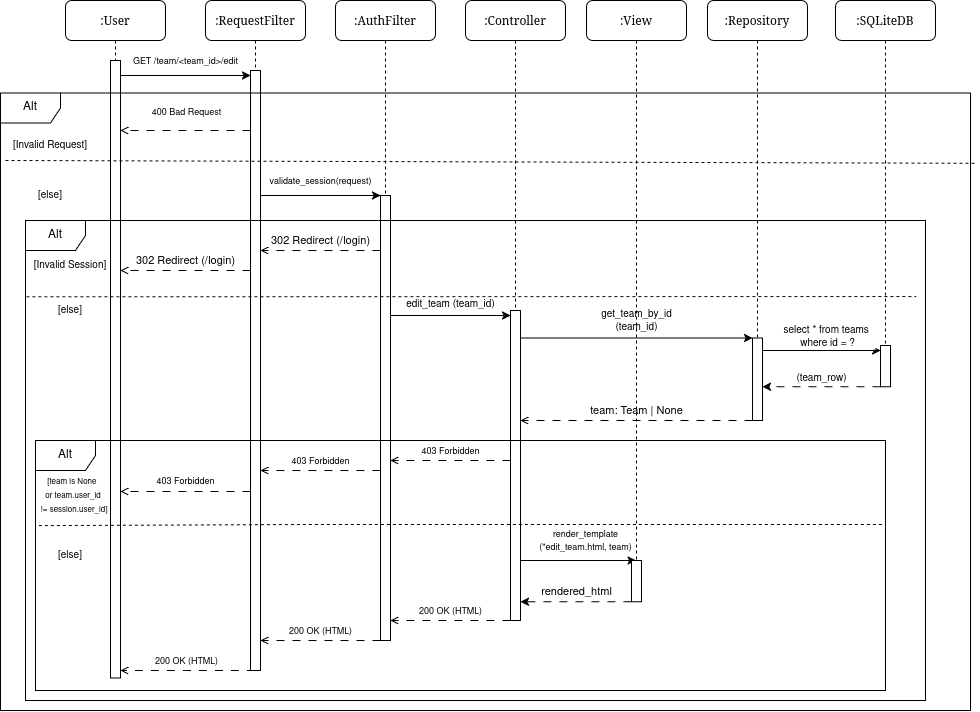

The diagram above was exported from draw.io. Its source (the exported page's mxGraphModel, read from the mxfile embedded in the PNG):
<mxGraphModel dx="1515" dy="853" grid="0" gridSize="10" guides="1" tooltips="1" connect="1" arrows="1" fold="1" page="1" pageScale="1" pageWidth="1100" pageHeight="850" background="light-dark(#FFFFFF,#A9C4EB)" math="0" shadow="0">
  <root>
    <mxCell id="0" />
    <mxCell id="1" parent="0" />
    <mxCell id="uDO56XWLHep-auaDow0M-46" parent="1" style="shape=umlLifeline;perimeter=lifelinePerimeter;whiteSpace=wrap;html=1;container=1;dropTarget=0;collapsible=0;recursiveResize=0;outlineConnect=0;portConstraint=eastwest;newEdgeStyle={&quot;edgeStyle&quot;:&quot;sequenceEdgeStyle&quot;,&quot;libavoidRouting&quot;:0,&quot;curved&quot;:0,&quot;rounded&quot;:0};rounded=1;shadow=0;comic=0;labelBackgroundColor=none;strokeWidth=1;fontFamily=Verdana;fontSize=12;align=center;" value=":View" vertex="1">
      <mxGeometry height="580" width="100" x="621" y="80" as="geometry" />
    </mxCell>
    <mxCell id="7baba1c4bc27f4b0-2" parent="1" style="shape=umlLifeline;perimeter=lifelinePerimeter;whiteSpace=wrap;html=1;container=1;dropTarget=0;collapsible=0;recursiveResize=0;outlineConnect=0;portConstraint=eastwest;newEdgeStyle={&quot;edgeStyle&quot;:&quot;sequenceEdgeStyle&quot;,&quot;libavoidRouting&quot;:0,&quot;curved&quot;:0,&quot;rounded&quot;:0};rounded=1;shadow=0;comic=0;labelBackgroundColor=none;strokeWidth=1;fontFamily=Verdana;fontSize=12;align=center;" value=":RequestFilter" vertex="1">
      <mxGeometry height="670" width="100" x="240" y="80" as="geometry" />
    </mxCell>
    <mxCell id="uDO56XWLHep-auaDow0M-2" parent="7baba1c4bc27f4b0-2" style="html=1;points=[[0,0,0,0,5],[0,1,0,0,-5],[1,0,0,0,5],[1,1,0,0,-5]];perimeter=orthogonalPerimeter;outlineConnect=0;targetShapes=umlLifeline;portConstraint=eastwest;newEdgeStyle={&quot;edgeStyle&quot;:&quot;sequenceEdgeStyle&quot;,&quot;libavoidRouting&quot;:0,&quot;curved&quot;:0,&quot;rounded&quot;:0};rounded=0;shadow=0;comic=0;labelBackgroundColor=none;strokeWidth=1;fontFamily=Verdana;fontSize=12;align=center;" value="" vertex="1">
      <mxGeometry height="600" width="10" x="45" y="70" as="geometry" />
    </mxCell>
    <mxCell id="7baba1c4bc27f4b0-3" parent="1" style="shape=umlLifeline;perimeter=lifelinePerimeter;whiteSpace=wrap;html=1;container=1;dropTarget=0;collapsible=0;recursiveResize=0;outlineConnect=0;portConstraint=eastwest;newEdgeStyle={&quot;edgeStyle&quot;:&quot;sequenceEdgeStyle&quot;,&quot;libavoidRouting&quot;:0,&quot;curved&quot;:0,&quot;rounded&quot;:0};rounded=1;shadow=0;comic=0;labelBackgroundColor=none;strokeWidth=1;fontFamily=Verdana;fontSize=12;align=center;" value=":AuthFilter" vertex="1">
      <mxGeometry height="640" width="100" x="370" y="80" as="geometry" />
    </mxCell>
    <mxCell id="uDO56XWLHep-auaDow0M-16" parent="7baba1c4bc27f4b0-3" style="html=1;points=[[0,0,0,0,5],[0,1,0,0,-5],[1,0,0,0,5],[1,1,0,0,-5]];perimeter=orthogonalPerimeter;outlineConnect=0;targetShapes=umlLifeline;portConstraint=eastwest;newEdgeStyle={&quot;edgeStyle&quot;:&quot;sequenceEdgeStyle&quot;,&quot;libavoidRouting&quot;:0,&quot;curved&quot;:0,&quot;rounded&quot;:0};rounded=0;shadow=0;comic=0;labelBackgroundColor=none;strokeWidth=1;fontFamily=Verdana;fontSize=12;align=center;" value="" vertex="1">
      <mxGeometry height="445" width="10" x="45" y="195" as="geometry" />
    </mxCell>
    <mxCell id="7baba1c4bc27f4b0-4" parent="1" style="shape=umlLifeline;perimeter=lifelinePerimeter;whiteSpace=wrap;html=1;container=1;dropTarget=0;collapsible=0;recursiveResize=0;outlineConnect=0;portConstraint=eastwest;newEdgeStyle={&quot;edgeStyle&quot;:&quot;sequenceEdgeStyle&quot;,&quot;libavoidRouting&quot;:0,&quot;curved&quot;:0,&quot;rounded&quot;:0};rounded=1;shadow=0;comic=0;labelBackgroundColor=none;strokeWidth=1;fontFamily=Verdana;fontSize=12;align=center;" value=":Controller" vertex="1">
      <mxGeometry height="617.5" width="100" x="500" y="80" as="geometry" />
    </mxCell>
    <mxCell id="7baba1c4bc27f4b0-5" parent="1" style="shape=umlLifeline;perimeter=lifelinePerimeter;whiteSpace=wrap;html=1;container=1;dropTarget=0;collapsible=0;recursiveResize=0;outlineConnect=0;portConstraint=eastwest;newEdgeStyle={&quot;edgeStyle&quot;:&quot;sequenceEdgeStyle&quot;,&quot;libavoidRouting&quot;:0,&quot;curved&quot;:0,&quot;rounded&quot;:0};rounded=1;shadow=0;comic=0;labelBackgroundColor=none;strokeWidth=1;fontFamily=Verdana;fontSize=12;align=center;" value=":Repository" vertex="1">
      <mxGeometry height="420" width="100" x="742" y="80" as="geometry" />
    </mxCell>
    <mxCell id="7baba1c4bc27f4b0-8" parent="1" style="shape=umlLifeline;perimeter=lifelinePerimeter;whiteSpace=wrap;html=1;container=1;dropTarget=0;collapsible=0;recursiveResize=0;outlineConnect=0;portConstraint=eastwest;newEdgeStyle={&quot;edgeStyle&quot;:&quot;sequenceEdgeStyle&quot;,&quot;libavoidRouting&quot;:0,&quot;curved&quot;:0,&quot;rounded&quot;:0};rounded=1;shadow=0;comic=0;labelBackgroundColor=none;strokeWidth=1;fontFamily=Verdana;fontSize=12;align=center;" value=":User" vertex="1">
      <mxGeometry height="677.5" width="100" x="100" y="80" as="geometry" />
    </mxCell>
    <mxCell id="7baba1c4bc27f4b0-9" parent="7baba1c4bc27f4b0-8" style="html=1;points=[[0,0,0,0,5],[0,1,0,0,-5],[1,0,0,0,5],[1,1,0,0,-5]];perimeter=orthogonalPerimeter;outlineConnect=0;targetShapes=umlLifeline;portConstraint=eastwest;newEdgeStyle={&quot;edgeStyle&quot;:&quot;sequenceEdgeStyle&quot;,&quot;libavoidRouting&quot;:0,&quot;curved&quot;:0,&quot;rounded&quot;:0};rounded=0;shadow=0;comic=0;labelBackgroundColor=none;strokeWidth=1;fontFamily=Verdana;fontSize=12;align=center;" value="" vertex="1">
      <mxGeometry height="617.5" width="10" x="45" y="60" as="geometry" />
    </mxCell>
    <mxCell id="uDO56XWLHep-auaDow0M-9" parent="1" style="shape=umlFrame;whiteSpace=wrap;html=1;pointerEvents=0;" value="Alt" vertex="1">
      <mxGeometry height="617.5" width="970" x="35" y="172.5" as="geometry" />
    </mxCell>
    <mxCell id="uDO56XWLHep-auaDow0M-11" edge="1" parent="1" source="7baba1c4bc27f4b0-9" style="edgeStyle=sequenceEdgeStyle;rounded=0;orthogonalLoop=1;jettySize=auto;html=1;libavoidRouting=0;curved=0;defaultLabelBackgroundColor=page;labelPadding=0 4;entryX=0;entryY=0;entryDx=0;entryDy=5;entryPerimeter=0;" target="uDO56XWLHep-auaDow0M-2" value="&lt;font style=&quot;font-size: 9px;&quot;&gt;GET /team/&amp;lt;team_id&amp;gt;/edit&lt;/font&gt;">
      <mxGeometry relative="1" y="15" as="geometry">
        <mxPoint as="offset" />
        <Array as="points" />
      </mxGeometry>
    </mxCell>
    <mxCell id="uDO56XWLHep-auaDow0M-12" edge="1" parent="1" style="endArrow=none;dashed=1;html=1;rounded=0;defaultLabelBackgroundColor=page;labelPadding=0 4;exitX=0.001;exitY=0.186;exitDx=0;exitDy=0;exitPerimeter=0;entryX=1.003;entryY=0.191;entryDx=0;entryDy=0;entryPerimeter=0;" value="">
      <mxGeometry height="50" relative="1" width="50" as="geometry">
        <mxPoint x="39.9999999999998" y="240.00000000000009" as="sourcePoint" />
        <mxPoint x="1011.9399999999998" y="242.80000000000015" as="targetPoint" />
      </mxGeometry>
    </mxCell>
    <mxCell id="uDO56XWLHep-auaDow0M-13" parent="1" style="text;html=1;whiteSpace=wrap;strokeColor=none;fillColor=none;align=center;verticalAlign=middle;rounded=0;autosize=1;resizable=0;" value="&lt;font style=&quot;font-size: 10px;&quot;&gt;[Invalid Session]&lt;/font&gt;" vertex="1">
      <mxGeometry height="30" width="100" x="55" y="330" as="geometry" />
    </mxCell>
    <mxCell id="uDO56XWLHep-auaDow0M-14" parent="1" style="text;html=1;whiteSpace=wrap;strokeColor=none;fillColor=none;align=center;verticalAlign=middle;rounded=0;autosize=1;resizable=0;" value="&lt;font style=&quot;font-size: 10px;&quot;&gt;[else]&lt;/font&gt;" vertex="1">
      <mxGeometry height="30" width="50" x="60" y="260" as="geometry" />
    </mxCell>
    <mxCell id="uDO56XWLHep-auaDow0M-15" edge="1" parent="1" source="uDO56XWLHep-auaDow0M-2" style="edgeStyle=sequenceEdgeStyle;rounded=0;orthogonalLoop=1;jettySize=auto;html=1;libavoidRouting=0;curved=0;defaultLabelBackgroundColor=page;labelPadding=0 4;dashed=1;dashPattern=8 8;endArrow=open;endFill=0;" target="7baba1c4bc27f4b0-9">
      <mxGeometry relative="1" as="geometry">
        <Array as="points">
          <mxPoint x="150" y="210" />
        </Array>
      </mxGeometry>
    </mxCell>
    <mxCell id="uDO56XWLHep-auaDow0M-57" connectable="0" parent="uDO56XWLHep-auaDow0M-15" style="edgeLabel;html=1;align=center;verticalAlign=middle;resizable=0;points=[];inheritText=1;defaultLabelBackgroundColor=page;labelPadding=0 4;" value="&lt;font style=&quot;font-size: 9px;&quot;&gt;400 Bad Request&lt;/font&gt;" vertex="1">
      <mxGeometry relative="1" x="-0.3113" as="geometry">
        <mxPoint x="-20" y="-20" as="offset" />
      </mxGeometry>
    </mxCell>
    <mxCell id="uDO56XWLHep-auaDow0M-17" parent="1" style="shape=umlLifeline;perimeter=lifelinePerimeter;whiteSpace=wrap;html=1;container=1;dropTarget=0;collapsible=0;recursiveResize=0;outlineConnect=0;portConstraint=eastwest;newEdgeStyle={&quot;edgeStyle&quot;:&quot;sequenceEdgeStyle&quot;,&quot;libavoidRouting&quot;:0,&quot;curved&quot;:0,&quot;rounded&quot;:0};rounded=1;shadow=0;comic=0;labelBackgroundColor=none;strokeWidth=1;fontFamily=Verdana;fontSize=12;align=center;" value=":SQLiteDB" vertex="1">
      <mxGeometry height="378.75" width="100" x="870" y="80" as="geometry" />
    </mxCell>
    <mxCell id="uDO56XWLHep-auaDow0M-31" parent="uDO56XWLHep-auaDow0M-17" style="html=1;points=[[0,0,0,0,5],[0,1,0,0,-5],[1,0,0,0,5],[1,1,0,0,-5]];perimeter=orthogonalPerimeter;outlineConnect=0;targetShapes=umlLifeline;portConstraint=eastwest;newEdgeStyle={&quot;edgeStyle&quot;:&quot;sequenceEdgeStyle&quot;,&quot;libavoidRouting&quot;:0,&quot;curved&quot;:0,&quot;rounded&quot;:0};rounded=0;shadow=0;comic=0;labelBackgroundColor=none;strokeWidth=1;fontFamily=Verdana;fontSize=12;align=center;" value="" vertex="1">
      <mxGeometry height="41.25" width="10" x="45" y="345" as="geometry" />
    </mxCell>
    <mxCell id="uDO56XWLHep-auaDow0M-19" edge="1" parent="1" source="uDO56XWLHep-auaDow0M-2" style="edgeStyle=sequenceEdgeStyle;rounded=0;orthogonalLoop=1;jettySize=auto;html=1;libavoidRouting=0;curved=0;defaultLabelBackgroundColor=page;labelPadding=0 4;" target="uDO56XWLHep-auaDow0M-16" value="&lt;font style=&quot;font-size: 9px;&quot;&gt;validate_session(request)&lt;/font&gt;">
      <mxGeometry relative="1" y="15" as="geometry">
        <mxPoint as="offset" />
        <Array as="points">
          <mxPoint x="360" y="275" />
        </Array>
      </mxGeometry>
    </mxCell>
    <mxCell id="uDO56XWLHep-auaDow0M-20" parent="1" style="shape=umlFrame;whiteSpace=wrap;html=1;pointerEvents=0;" value="Alt" vertex="1">
      <mxGeometry height="480" width="900" x="60" y="300" as="geometry" />
    </mxCell>
    <mxCell id="uDO56XWLHep-auaDow0M-21" edge="1" parent="1" source="uDO56XWLHep-auaDow0M-20" style="endArrow=none;dashed=1;html=1;rounded=0;defaultLabelBackgroundColor=page;labelPadding=0 4;exitX=0.001;exitY=0.159;exitDx=0;exitDy=0;exitPerimeter=0;entryX=1.003;entryY=0.22;entryDx=0;entryDy=0;entryPerimeter=0;" value="">
      <mxGeometry height="50" relative="1" width="50" as="geometry">
        <mxPoint x="199.99999999999977" y="373.94999999999993" as="sourcePoint" />
        <mxPoint x="950.75" y="376.04999999999984" as="targetPoint" />
      </mxGeometry>
    </mxCell>
    <mxCell id="uDO56XWLHep-auaDow0M-22" parent="1" style="text;html=1;whiteSpace=wrap;strokeColor=none;fillColor=none;align=center;verticalAlign=middle;rounded=0;autosize=1;resizable=0;" value="&lt;font style=&quot;font-size: 10px;&quot;&gt;[Invalid Request]&lt;/font&gt;" vertex="1">
      <mxGeometry height="30" width="100" x="35" y="210" as="geometry" />
    </mxCell>
    <mxCell id="uDO56XWLHep-auaDow0M-23" parent="1" style="text;html=1;whiteSpace=wrap;strokeColor=none;fillColor=none;align=center;verticalAlign=middle;rounded=0;autosize=1;resizable=0;" value="&lt;font style=&quot;font-size: 10px;&quot;&gt;[else]&lt;/font&gt;" vertex="1">
      <mxGeometry height="30" width="50" x="80" y="375" as="geometry" />
    </mxCell>
    <mxCell id="uDO56XWLHep-auaDow0M-24" edge="1" parent="1" source="uDO56XWLHep-auaDow0M-16" style="edgeStyle=sequenceEdgeStyle;rounded=0;orthogonalLoop=1;jettySize=auto;html=1;libavoidRouting=0;curved=0;defaultLabelBackgroundColor=page;labelPadding=0 4;dashed=1;dashPattern=8 8;endArrow=open;endFill=0;" target="uDO56XWLHep-auaDow0M-2" value="302 Redirect (/login)">
      <mxGeometry relative="1" y="-10" as="geometry">
        <mxPoint as="offset" />
        <Array as="points">
          <mxPoint x="370" y="330" />
        </Array>
        <mxPoint x="445" y="400" as="sourcePoint" />
        <mxPoint x="315" y="400" as="targetPoint" />
      </mxGeometry>
    </mxCell>
    <mxCell id="uDO56XWLHep-auaDow0M-25" edge="1" parent="1" source="uDO56XWLHep-auaDow0M-2" style="edgeStyle=sequenceEdgeStyle;rounded=0;orthogonalLoop=1;jettySize=auto;html=1;libavoidRouting=0;curved=0;defaultLabelBackgroundColor=page;labelPadding=0 4;dashed=1;dashPattern=8 8;endArrow=open;endFill=0;" target="7baba1c4bc27f4b0-9" value="302 Redirect (/login)">
      <mxGeometry relative="1" y="-10" as="geometry">
        <mxPoint as="offset" />
        <Array as="points">
          <mxPoint x="150" y="350" />
        </Array>
      </mxGeometry>
    </mxCell>
    <mxCell id="uDO56XWLHep-auaDow0M-30" edge="1" parent="1" source="uDO56XWLHep-auaDow0M-26" style="edgeStyle=sequenceEdgeStyle;rounded=0;orthogonalLoop=1;jettySize=auto;html=1;libavoidRouting=0;curved=0;defaultLabelBackgroundColor=page;labelPadding=0 4;" target="uDO56XWLHep-auaDow0M-29" value="&lt;font style=&quot;font-size: 10px;&quot;&gt;get_team_by_id&lt;br&gt;(team_id)&lt;/font&gt;">
      <mxGeometry relative="1" y="18" as="geometry">
        <mxPoint as="offset" />
        <Array as="points">
          <mxPoint x="650" y="417.5" />
        </Array>
      </mxGeometry>
    </mxCell>
    <mxCell id="uDO56XWLHep-auaDow0M-39" edge="1" parent="1" source="uDO56XWLHep-auaDow0M-26" style="edgeStyle=sequenceEdgeStyle;rounded=0;orthogonalLoop=1;jettySize=auto;html=1;libavoidRouting=0;curved=0;defaultLabelBackgroundColor=page;labelPadding=0 4;dashed=1;dashPattern=8 8;endArrow=open;endFill=0;" target="uDO56XWLHep-auaDow0M-16" value="&lt;font style=&quot;font-size: 9px;&quot;&gt;403 Forbidden&lt;/font&gt;">
      <mxGeometry relative="1" y="-10" as="geometry">
        <mxPoint as="offset" />
        <Array as="points">
          <mxPoint x="500" y="540" />
        </Array>
      </mxGeometry>
    </mxCell>
    <mxCell id="uDO56XWLHep-auaDow0M-51" edge="1" parent="1" source="uDO56XWLHep-auaDow0M-26" style="edgeStyle=sequenceEdgeStyle;rounded=0;orthogonalLoop=1;jettySize=auto;html=1;libavoidRouting=0;curved=0;defaultLabelBackgroundColor=page;labelPadding=0 4;" target="uDO56XWLHep-auaDow0M-46" value="&lt;font style=&quot;font-size: 9px;&quot;&gt;render_template&lt;br&gt;(&quot;edit_team.html, team)&lt;/font&gt;">
      <mxGeometry relative="1" x="0.1255" y="20" as="geometry">
        <mxPoint as="offset" />
        <Array as="points">
          <mxPoint x="610.5" y="640" />
        </Array>
      </mxGeometry>
    </mxCell>
    <mxCell id="uDO56XWLHep-auaDow0M-53" edge="1" parent="1" source="uDO56XWLHep-auaDow0M-26" style="edgeStyle=sequenceEdgeStyle;rounded=0;orthogonalLoop=1;jettySize=auto;html=1;libavoidRouting=0;curved=0;defaultLabelBackgroundColor=page;labelPadding=0 4;dashed=1;dashPattern=8 8;endArrow=open;endFill=0;" target="uDO56XWLHep-auaDow0M-16" value="&lt;font style=&quot;font-size: 9px;&quot;&gt;200 OK (HTML)&lt;/font&gt;">
      <mxGeometry relative="1" y="-10" as="geometry">
        <mxPoint as="offset" />
        <Array as="points">
          <mxPoint x="544.9999999999998" y="700.0000000000002" />
        </Array>
      </mxGeometry>
    </mxCell>
    <mxCell id="uDO56XWLHep-auaDow0M-26" parent="1" style="html=1;points=[[0,0,0,0,5],[0,1,0,0,-5],[1,0,0,0,5],[1,1,0,0,-5]];perimeter=orthogonalPerimeter;outlineConnect=0;targetShapes=umlLifeline;portConstraint=eastwest;newEdgeStyle={&quot;edgeStyle&quot;:&quot;sequenceEdgeStyle&quot;,&quot;libavoidRouting&quot;:0,&quot;curved&quot;:0,&quot;rounded&quot;:0};rounded=0;shadow=0;comic=0;labelBackgroundColor=none;strokeWidth=1;fontFamily=Verdana;fontSize=12;align=center;" value="" vertex="1">
      <mxGeometry height="310" width="10" x="545" y="390" as="geometry" />
    </mxCell>
    <mxCell id="uDO56XWLHep-auaDow0M-27" edge="1" parent="1" source="uDO56XWLHep-auaDow0M-16" style="edgeStyle=sequenceEdgeStyle;rounded=0;orthogonalLoop=1;jettySize=auto;html=1;libavoidRouting=0;curved=0;defaultLabelBackgroundColor=page;labelPadding=0 4;entryX=0;entryY=0;entryDx=0;entryDy=5;entryPerimeter=0;" target="uDO56XWLHep-auaDow0M-26" value="&lt;font style=&quot;font-size: 10px;&quot;&gt;edit_team (team_id)&lt;/font&gt;">
      <mxGeometry relative="1" y="12" as="geometry">
        <mxPoint as="offset" />
        <Array as="points">
          <mxPoint x="520" y="405" />
        </Array>
      </mxGeometry>
    </mxCell>
    <mxCell id="uDO56XWLHep-auaDow0M-35" edge="1" parent="1" source="uDO56XWLHep-auaDow0M-29" style="edgeStyle=sequenceEdgeStyle;rounded=0;orthogonalLoop=1;jettySize=auto;html=1;libavoidRouting=0;curved=0;defaultLabelBackgroundColor=page;labelPadding=0 4;dashed=1;dashPattern=8 8;endArrow=open;endFill=0;" target="uDO56XWLHep-auaDow0M-26" value="team: Team | None">
      <mxGeometry relative="1" y="-10" as="geometry">
        <mxPoint as="offset" />
        <Array as="points">
          <mxPoint x="580" y="500" />
        </Array>
      </mxGeometry>
    </mxCell>
    <mxCell id="uDO56XWLHep-auaDow0M-29" parent="1" style="html=1;points=[[0,0,0,0,5],[0,1,0,0,-5],[1,0,0,0,5],[1,1,0,0,-5]];perimeter=orthogonalPerimeter;outlineConnect=0;targetShapes=umlLifeline;portConstraint=eastwest;newEdgeStyle={&quot;edgeStyle&quot;:&quot;sequenceEdgeStyle&quot;,&quot;libavoidRouting&quot;:0,&quot;curved&quot;:0,&quot;rounded&quot;:0};rounded=0;shadow=0;comic=0;labelBackgroundColor=none;strokeWidth=1;fontFamily=Verdana;fontSize=12;align=center;" value="" vertex="1">
      <mxGeometry height="82.5" width="10" x="787" y="417.5" as="geometry" />
    </mxCell>
    <mxCell id="uDO56XWLHep-auaDow0M-33" edge="1" parent="1" source="uDO56XWLHep-auaDow0M-31" style="edgeStyle=sequenceEdgeStyle;rounded=0;orthogonalLoop=1;jettySize=auto;html=1;libavoidRouting=0;curved=0;defaultLabelBackgroundColor=page;labelPadding=0 4;dashed=1;dashPattern=8 8;" target="uDO56XWLHep-auaDow0M-29" value="&lt;font style=&quot;font-size: 10px;&quot;&gt;(team_row)&lt;/font&gt;">
      <mxGeometry relative="1" y="-9" as="geometry">
        <mxPoint as="offset" />
        <Array as="points">
          <mxPoint x="840" y="470" />
        </Array>
      </mxGeometry>
    </mxCell>
    <mxCell id="uDO56XWLHep-auaDow0M-32" edge="1" parent="1" source="uDO56XWLHep-auaDow0M-29" style="edgeStyle=sequenceEdgeStyle;rounded=0;orthogonalLoop=1;jettySize=auto;html=1;libavoidRouting=0;curved=0;entryX=0;entryY=0;entryDx=0;entryDy=5;entryPerimeter=0;defaultLabelBackgroundColor=page;labelPadding=0 4;" target="uDO56XWLHep-auaDow0M-31" value="&lt;font style=&quot;font-size: 10px;&quot;&gt;select * from teams&amp;nbsp;&lt;br&gt;where id = ?&lt;/font&gt;">
      <mxGeometry relative="1" x="0.0968" y="14" as="geometry">
        <mxPoint as="offset" />
        <Array as="points" />
      </mxGeometry>
    </mxCell>
    <mxCell id="uDO56XWLHep-auaDow0M-36" parent="1" style="shape=umlFrame;whiteSpace=wrap;html=1;pointerEvents=0;" value="Alt" vertex="1">
      <mxGeometry height="250" width="850" x="70" y="520" as="geometry" />
    </mxCell>
    <mxCell id="uDO56XWLHep-auaDow0M-37" parent="1" style="text;html=1;whiteSpace=wrap;strokeColor=none;fillColor=none;align=center;verticalAlign=middle;rounded=0;" value="&lt;font style=&quot;font-size: 8px;&quot;&gt;[team is None&amp;nbsp;&lt;br&gt;or team.user_id&lt;br&gt;&amp;nbsp;!= session.user_id]&lt;/font&gt;" vertex="1">
      <mxGeometry height="30" width="146" x="35" y="560" as="geometry" />
    </mxCell>
    <mxCell id="uDO56XWLHep-auaDow0M-38" edge="1" parent="1" style="endArrow=none;dashed=1;html=1;rounded=0;defaultLabelBackgroundColor=page;labelPadding=0 4;exitX=0.003;exitY=0.177;exitDx=0;exitDy=0;exitPerimeter=0;entryX=0.996;entryY=0.243;entryDx=0;entryDy=0;entryPerimeter=0;" value="">
      <mxGeometry height="50" relative="1" width="50" x="-0.0007" as="geometry">
        <Array as="points">
          <mxPoint x="343.4" y="604" />
        </Array>
        <mxPoint x="73.4" y="605.12" as="sourcePoint" />
        <mxPoint x="919.9999999999999" y="604.0000000000001" as="targetPoint" />
      </mxGeometry>
    </mxCell>
    <mxCell id="uDO56XWLHep-auaDow0M-41" edge="1" parent="1" source="uDO56XWLHep-auaDow0M-2" style="edgeStyle=sequenceEdgeStyle;rounded=0;orthogonalLoop=1;jettySize=auto;html=1;libavoidRouting=0;curved=0;defaultLabelBackgroundColor=page;labelPadding=0 4;dashed=1;dashPattern=8 8;endArrow=open;endFill=0;" target="7baba1c4bc27f4b0-9" value="&lt;font style=&quot;font-size: 9px;&quot;&gt;403 Forbidden&lt;/font&gt;">
      <mxGeometry relative="1" y="-11" as="geometry">
        <mxPoint as="offset" />
        <Array as="points">
          <mxPoint x="220" y="571" />
        </Array>
      </mxGeometry>
    </mxCell>
    <mxCell id="uDO56XWLHep-auaDow0M-47" parent="1" style="text;html=1;whiteSpace=wrap;strokeColor=none;fillColor=none;align=center;verticalAlign=middle;rounded=0;autosize=1;resizable=0;" value="&lt;font style=&quot;font-size: 10px;&quot;&gt;[else]&lt;/font&gt;" vertex="1">
      <mxGeometry height="30" width="50" x="80" y="620" as="geometry" />
    </mxCell>
    <mxCell id="uDO56XWLHep-auaDow0M-49" edge="1" parent="1" source="uDO56XWLHep-auaDow0M-16" style="edgeStyle=sequenceEdgeStyle;rounded=0;orthogonalLoop=1;jettySize=auto;html=1;libavoidRouting=0;curved=0;defaultLabelBackgroundColor=page;labelPadding=0 4;dashed=1;dashPattern=8 8;endArrow=open;endFill=0;" target="uDO56XWLHep-auaDow0M-2" value="&lt;font style=&quot;font-size: 9px;&quot;&gt;403 Forbidden&lt;/font&gt;">
      <mxGeometry relative="1" y="-10" as="geometry">
        <mxPoint as="offset" />
        <Array as="points">
          <mxPoint x="290" y="550" />
        </Array>
      </mxGeometry>
    </mxCell>
    <mxCell id="uDO56XWLHep-auaDow0M-52" edge="1" parent="1" source="uDO56XWLHep-auaDow0M-50" style="edgeStyle=sequenceEdgeStyle;rounded=0;orthogonalLoop=1;jettySize=auto;html=1;libavoidRouting=0;curved=0;defaultLabelBackgroundColor=page;labelPadding=0 4;dashed=1;dashPattern=8 8;" target="uDO56XWLHep-auaDow0M-26" value="rendered_html">
      <mxGeometry relative="1" y="-10" as="geometry">
        <mxPoint x="1" as="offset" />
        <Array as="points">
          <mxPoint x="610.5" y="690" />
        </Array>
      </mxGeometry>
    </mxCell>
    <mxCell id="uDO56XWLHep-auaDow0M-54" edge="1" parent="1" source="uDO56XWLHep-auaDow0M-16" style="edgeStyle=sequenceEdgeStyle;rounded=0;orthogonalLoop=1;jettySize=auto;html=1;libavoidRouting=0;curved=0;defaultLabelBackgroundColor=page;labelPadding=0 4;dashed=1;dashPattern=8 8;endArrow=open;endFill=0;" target="uDO56XWLHep-auaDow0M-2" value="&lt;font style=&quot;font-size: 9px;&quot;&gt;200 OK (HTML)&lt;/font&gt;">
      <mxGeometry relative="1" y="-10" as="geometry">
        <mxPoint as="offset" />
        <Array as="points">
          <mxPoint x="290" y="720" />
        </Array>
      </mxGeometry>
    </mxCell>
    <mxCell id="uDO56XWLHep-auaDow0M-56" edge="1" parent="1" source="7baba1c4bc27f4b0-2" style="edgeStyle=sequenceEdgeStyle;rounded=0;orthogonalLoop=1;jettySize=auto;html=1;libavoidRouting=0;curved=0;defaultLabelBackgroundColor=page;labelPadding=0 4;dashed=1;dashPattern=8 8;endArrow=open;endFill=0;" target="7baba1c4bc27f4b0-9" value="&lt;font style=&quot;font-size: 9px;&quot;&gt;200 OK (HTML)&lt;/font&gt;">
      <mxGeometry relative="1" x="0.0335" y="-10" as="geometry">
        <mxPoint x="1" as="offset" />
        <Array as="points">
          <mxPoint x="222.24999999999977" y="750" />
        </Array>
      </mxGeometry>
    </mxCell>
    <mxCell id="uDO56XWLHep-auaDow0M-50" parent="1" style="html=1;points=[[0,0,0,0,5],[0,1,0,0,-5],[1,0,0,0,5],[1,1,0,0,-5]];perimeter=orthogonalPerimeter;outlineConnect=0;targetShapes=umlLifeline;portConstraint=eastwest;newEdgeStyle={&quot;edgeStyle&quot;:&quot;sequenceEdgeStyle&quot;,&quot;libavoidRouting&quot;:0,&quot;curved&quot;:0,&quot;rounded&quot;:0};rounded=0;shadow=0;comic=0;labelBackgroundColor=none;strokeWidth=1;fontFamily=Verdana;fontSize=12;align=center;" value="" vertex="1">
      <mxGeometry height="41.25" width="10" x="666" y="640" as="geometry" />
    </mxCell>
  </root>
</mxGraphModel>